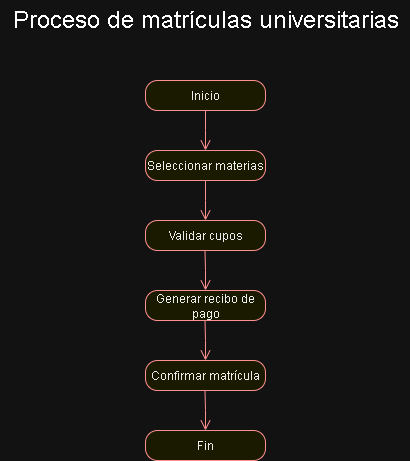

The diagram above was exported from draw.io. Its source (the exported page's mxGraphModel, read from the mxfile embedded in the PNG):
<mxGraphModel dx="1025" dy="431" grid="1" gridSize="10" guides="1" tooltips="1" connect="1" arrows="1" fold="1" page="1" pageScale="1" pageWidth="827" pageHeight="1169" math="0" shadow="0">
  <root>
    <mxCell id="0" />
    <mxCell id="1" parent="0" />
    <mxCell id="h7Tu5LZE1Fae2GjMSvu1-13" value="Inicio" style="rounded=1;whiteSpace=wrap;html=1;arcSize=40;fontColor=#000000;fillColor=#ffffc0;strokeColor=#ff0000;" vertex="1" parent="1">
      <mxGeometry x="320" y="150" width="120" height="30" as="geometry" />
    </mxCell>
    <mxCell id="h7Tu5LZE1Fae2GjMSvu1-14" value="" style="edgeStyle=orthogonalEdgeStyle;html=1;verticalAlign=bottom;endArrow=open;endSize=8;strokeColor=#ff0000;rounded=0;" edge="1" source="h7Tu5LZE1Fae2GjMSvu1-13" parent="1">
      <mxGeometry relative="1" as="geometry">
        <mxPoint x="380" y="220" as="targetPoint" />
      </mxGeometry>
    </mxCell>
    <mxCell id="h7Tu5LZE1Fae2GjMSvu1-15" value="Seleccionar materias" style="rounded=1;whiteSpace=wrap;html=1;arcSize=40;fontColor=#000000;fillColor=#ffffc0;strokeColor=#ff0000;" vertex="1" parent="1">
      <mxGeometry x="320" y="220" width="120" height="30" as="geometry" />
    </mxCell>
    <mxCell id="h7Tu5LZE1Fae2GjMSvu1-16" value="" style="edgeStyle=orthogonalEdgeStyle;html=1;verticalAlign=bottom;endArrow=open;endSize=8;strokeColor=#ff0000;rounded=0;" edge="1" source="h7Tu5LZE1Fae2GjMSvu1-15" parent="1">
      <mxGeometry relative="1" as="geometry">
        <mxPoint x="380" y="290" as="targetPoint" />
        <mxPoint x="380" y="290" as="sourcePoint" />
      </mxGeometry>
    </mxCell>
    <mxCell id="h7Tu5LZE1Fae2GjMSvu1-17" value="Validar cupos" style="rounded=1;whiteSpace=wrap;html=1;arcSize=40;fontColor=#000000;fillColor=#ffffc0;strokeColor=#ff0000;" vertex="1" parent="1">
      <mxGeometry x="320" y="290" width="120" height="30" as="geometry" />
    </mxCell>
    <mxCell id="h7Tu5LZE1Fae2GjMSvu1-20" value="Generar recibo de pago" style="rounded=1;whiteSpace=wrap;html=1;arcSize=40;fontColor=#000000;fillColor=#ffffc0;strokeColor=#ff0000;" vertex="1" parent="1">
      <mxGeometry x="320" y="360" width="120" height="30" as="geometry" />
    </mxCell>
    <mxCell id="h7Tu5LZE1Fae2GjMSvu1-21" value="Confirmar matrícula" style="rounded=1;whiteSpace=wrap;html=1;arcSize=40;fontColor=#000000;fillColor=#ffffc0;strokeColor=#ff0000;" vertex="1" parent="1">
      <mxGeometry x="320" y="430" width="120" height="30" as="geometry" />
    </mxCell>
    <mxCell id="h7Tu5LZE1Fae2GjMSvu1-24" value="" style="edgeStyle=orthogonalEdgeStyle;html=1;verticalAlign=bottom;endArrow=open;endSize=8;strokeColor=#ff0000;rounded=0;" edge="1" parent="1">
      <mxGeometry relative="1" as="geometry">
        <mxPoint x="380" y="360" as="targetPoint" />
        <mxPoint x="379.5" y="320" as="sourcePoint" />
      </mxGeometry>
    </mxCell>
    <mxCell id="h7Tu5LZE1Fae2GjMSvu1-26" value="" style="edgeStyle=orthogonalEdgeStyle;html=1;verticalAlign=bottom;endArrow=open;endSize=8;strokeColor=#ff0000;rounded=0;" edge="1" parent="1">
      <mxGeometry relative="1" as="geometry">
        <mxPoint x="380" y="430" as="targetPoint" />
        <mxPoint x="379.5" y="390" as="sourcePoint" />
      </mxGeometry>
    </mxCell>
    <mxCell id="h7Tu5LZE1Fae2GjMSvu1-27" value="&lt;font style=&quot;font-size: 24px;&quot;&gt;Proceso de matrículas universitarias&lt;/font&gt;" style="text;html=1;align=center;verticalAlign=middle;resizable=0;points=[];autosize=1;strokeColor=none;fillColor=none;" vertex="1" parent="1">
      <mxGeometry x="175" y="70" width="410" height="40" as="geometry" />
    </mxCell>
    <mxCell id="h7Tu5LZE1Fae2GjMSvu1-28" value="Fin" style="rounded=1;whiteSpace=wrap;html=1;arcSize=40;fontColor=#000000;fillColor=#ffffc0;strokeColor=#ff0000;" vertex="1" parent="1">
      <mxGeometry x="320" y="500" width="120" height="30" as="geometry" />
    </mxCell>
    <mxCell id="h7Tu5LZE1Fae2GjMSvu1-30" value="" style="edgeStyle=orthogonalEdgeStyle;html=1;verticalAlign=bottom;endArrow=open;endSize=8;strokeColor=#ff0000;rounded=0;" edge="1" parent="1">
      <mxGeometry relative="1" as="geometry">
        <mxPoint x="380" y="500" as="targetPoint" />
        <mxPoint x="379.5" y="460" as="sourcePoint" />
      </mxGeometry>
    </mxCell>
  </root>
</mxGraphModel>